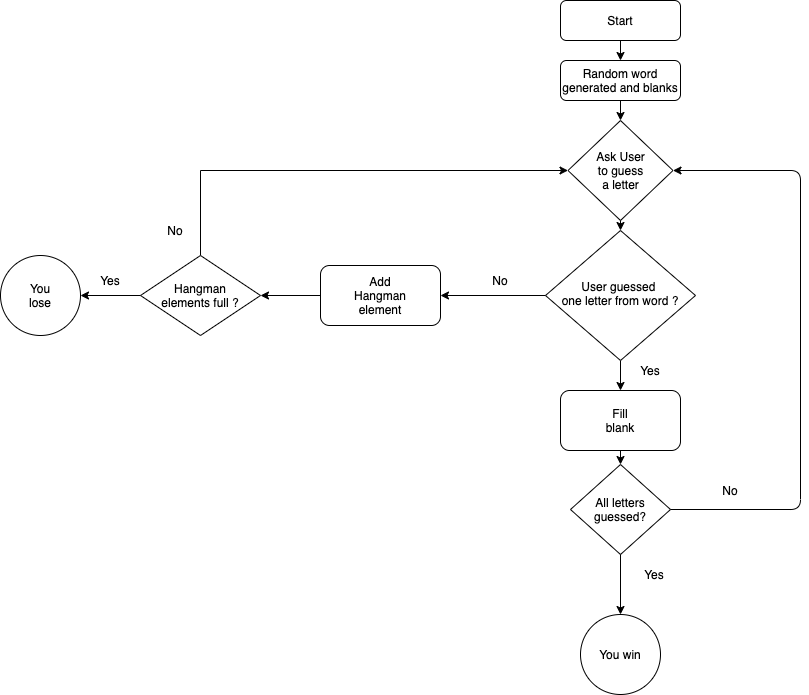

The diagram above was exported from draw.io. Its source (the exported page's mxGraphModel, read from the mxfile embedded in the PNG):
<mxGraphModel dx="1426" dy="708" grid="1" gridSize="10" guides="1" tooltips="1" connect="1" arrows="1" fold="1" page="1" pageScale="1" pageWidth="1169" pageHeight="827" math="0" shadow="0">
  <root>
    <mxCell id="WIyWlLk6GJQsqaUBKTNV-0" />
    <mxCell id="WIyWlLk6GJQsqaUBKTNV-1" parent="WIyWlLk6GJQsqaUBKTNV-0" />
    <mxCell id="iJB04lhZTgAtO443SiRj-42" style="edgeStyle=orthogonalEdgeStyle;rounded=0;orthogonalLoop=1;jettySize=auto;html=1;exitX=0.5;exitY=0;exitDx=0;exitDy=0;entryX=0;entryY=0.5;entryDx=0;entryDy=0;" edge="1" parent="WIyWlLk6GJQsqaUBKTNV-1" source="iJB04lhZTgAtO443SiRj-38" target="iJB04lhZTgAtO443SiRj-45">
      <mxGeometry relative="1" as="geometry">
        <mxPoint x="635" y="290" as="targetPoint" />
        <Array as="points">
          <mxPoint x="385" y="220" />
        </Array>
      </mxGeometry>
    </mxCell>
    <mxCell id="iJB04lhZTgAtO443SiRj-38" value="" style="rhombus;whiteSpace=wrap;html=1;" vertex="1" parent="WIyWlLk6GJQsqaUBKTNV-1">
      <mxGeometry x="325" y="305" width="120" height="80" as="geometry" />
    </mxCell>
    <mxCell id="iJB04lhZTgAtO443SiRj-1" style="edgeStyle=orthogonalEdgeStyle;rounded=0;orthogonalLoop=1;jettySize=auto;html=1;exitX=0.5;exitY=1;exitDx=0;exitDy=0;entryX=0.5;entryY=0;entryDx=0;entryDy=0;" edge="1" parent="WIyWlLk6GJQsqaUBKTNV-1" source="WIyWlLk6GJQsqaUBKTNV-3" target="WIyWlLk6GJQsqaUBKTNV-7">
      <mxGeometry relative="1" as="geometry" />
    </mxCell>
    <mxCell id="WIyWlLk6GJQsqaUBKTNV-3" value="Start" style="rounded=1;whiteSpace=wrap;html=1;fontSize=12;glass=0;strokeWidth=1;shadow=0;" parent="WIyWlLk6GJQsqaUBKTNV-1" vertex="1">
      <mxGeometry x="745" y="50" width="120" height="40" as="geometry" />
    </mxCell>
    <mxCell id="iJB04lhZTgAtO443SiRj-5" style="edgeStyle=orthogonalEdgeStyle;rounded=0;orthogonalLoop=1;jettySize=auto;html=1;exitX=0.5;exitY=1;exitDx=0;exitDy=0;entryX=0.5;entryY=0;entryDx=0;entryDy=0;" edge="1" parent="WIyWlLk6GJQsqaUBKTNV-1" source="WIyWlLk6GJQsqaUBKTNV-6" target="iJB04lhZTgAtO443SiRj-48">
      <mxGeometry relative="1" as="geometry">
        <mxPoint x="985" y="345" as="targetPoint" />
      </mxGeometry>
    </mxCell>
    <mxCell id="WIyWlLk6GJQsqaUBKTNV-6" value="User guessed &lt;br&gt;one letter from word ?" style="rhombus;whiteSpace=wrap;html=1;shadow=0;fontFamily=Helvetica;fontSize=12;align=center;strokeWidth=1;spacing=6;spacingTop=-4;" parent="WIyWlLk6GJQsqaUBKTNV-1" vertex="1">
      <mxGeometry x="730" y="280" width="150" height="130" as="geometry" />
    </mxCell>
    <mxCell id="iJB04lhZTgAtO443SiRj-3" style="edgeStyle=orthogonalEdgeStyle;rounded=0;orthogonalLoop=1;jettySize=auto;html=1;exitX=0.5;exitY=1;exitDx=0;exitDy=0;entryX=0.5;entryY=0;entryDx=0;entryDy=0;" edge="1" parent="WIyWlLk6GJQsqaUBKTNV-1" source="WIyWlLk6GJQsqaUBKTNV-7" target="iJB04lhZTgAtO443SiRj-45">
      <mxGeometry relative="1" as="geometry" />
    </mxCell>
    <mxCell id="WIyWlLk6GJQsqaUBKTNV-7" value="Random word generated and blanks" style="rounded=1;whiteSpace=wrap;html=1;fontSize=12;glass=0;strokeWidth=1;shadow=0;" parent="WIyWlLk6GJQsqaUBKTNV-1" vertex="1">
      <mxGeometry x="745" y="110" width="120" height="40" as="geometry" />
    </mxCell>
    <mxCell id="iJB04lhZTgAtO443SiRj-6" value="Yes" style="text;html=1;strokeColor=none;fillColor=none;align=center;verticalAlign=middle;whiteSpace=wrap;rounded=0;" vertex="1" parent="WIyWlLk6GJQsqaUBKTNV-1">
      <mxGeometry x="815" y="410" width="40" height="20" as="geometry" />
    </mxCell>
    <mxCell id="iJB04lhZTgAtO443SiRj-10" value="No" style="text;html=1;strokeColor=none;fillColor=none;align=center;verticalAlign=middle;whiteSpace=wrap;rounded=0;" vertex="1" parent="WIyWlLk6GJQsqaUBKTNV-1">
      <mxGeometry x="665" y="320" width="40" height="20" as="geometry" />
    </mxCell>
    <mxCell id="iJB04lhZTgAtO443SiRj-31" style="edgeStyle=orthogonalEdgeStyle;rounded=0;orthogonalLoop=1;jettySize=auto;html=1;exitX=0;exitY=0.5;exitDx=0;exitDy=0;entryX=1;entryY=0.5;entryDx=0;entryDy=0;" edge="1" parent="WIyWlLk6GJQsqaUBKTNV-1" source="iJB04lhZTgAtO443SiRj-11">
      <mxGeometry relative="1" as="geometry">
        <mxPoint x="445" y="345" as="targetPoint" />
      </mxGeometry>
    </mxCell>
    <mxCell id="iJB04lhZTgAtO443SiRj-11" value="" style="rounded=1;whiteSpace=wrap;html=1;" vertex="1" parent="WIyWlLk6GJQsqaUBKTNV-1">
      <mxGeometry x="505" y="315" width="120" height="60" as="geometry" />
    </mxCell>
    <mxCell id="iJB04lhZTgAtO443SiRj-12" value="Add Hangman element" style="text;html=1;strokeColor=none;fillColor=none;align=center;verticalAlign=middle;whiteSpace=wrap;rounded=0;" vertex="1" parent="WIyWlLk6GJQsqaUBKTNV-1">
      <mxGeometry x="535" y="332.5" width="60" height="25" as="geometry" />
    </mxCell>
    <mxCell id="iJB04lhZTgAtO443SiRj-13" value="" style="endArrow=classic;html=1;exitX=0;exitY=0.5;exitDx=0;exitDy=0;" edge="1" parent="WIyWlLk6GJQsqaUBKTNV-1" source="WIyWlLk6GJQsqaUBKTNV-6">
      <mxGeometry width="50" height="50" relative="1" as="geometry">
        <mxPoint x="789" y="460" as="sourcePoint" />
        <mxPoint x="625" y="345" as="targetPoint" />
      </mxGeometry>
    </mxCell>
    <mxCell id="iJB04lhZTgAtO443SiRj-18" value="" style="rhombus;whiteSpace=wrap;html=1;" vertex="1" parent="WIyWlLk6GJQsqaUBKTNV-1">
      <mxGeometry x="755" y="514" width="100" height="90" as="geometry" />
    </mxCell>
    <mxCell id="iJB04lhZTgAtO443SiRj-19" value="All letters guessed?" style="text;html=1;strokeColor=none;fillColor=none;align=center;verticalAlign=middle;whiteSpace=wrap;rounded=0;" vertex="1" parent="WIyWlLk6GJQsqaUBKTNV-1">
      <mxGeometry x="770" y="541.5" width="70" height="35" as="geometry" />
    </mxCell>
    <mxCell id="iJB04lhZTgAtO443SiRj-20" value="" style="endArrow=classic;html=1;exitX=0.5;exitY=1;exitDx=0;exitDy=0;entryX=0.5;entryY=0;entryDx=0;entryDy=0;" edge="1" parent="WIyWlLk6GJQsqaUBKTNV-1" source="iJB04lhZTgAtO443SiRj-18" target="iJB04lhZTgAtO443SiRj-23">
      <mxGeometry width="50" height="50" relative="1" as="geometry">
        <mxPoint x="855" y="554" as="sourcePoint" />
        <mxPoint x="915" y="549" as="targetPoint" />
      </mxGeometry>
    </mxCell>
    <mxCell id="iJB04lhZTgAtO443SiRj-22" value="Yes" style="text;html=1;strokeColor=none;fillColor=none;align=center;verticalAlign=middle;whiteSpace=wrap;rounded=0;" vertex="1" parent="WIyWlLk6GJQsqaUBKTNV-1">
      <mxGeometry x="819" y="614" width="40" height="20" as="geometry" />
    </mxCell>
    <mxCell id="iJB04lhZTgAtO443SiRj-23" value="" style="ellipse;whiteSpace=wrap;html=1;aspect=fixed;" vertex="1" parent="WIyWlLk6GJQsqaUBKTNV-1">
      <mxGeometry x="765" y="664" width="80" height="80" as="geometry" />
    </mxCell>
    <mxCell id="iJB04lhZTgAtO443SiRj-24" value="You win" style="text;html=1;strokeColor=none;fillColor=none;align=center;verticalAlign=middle;whiteSpace=wrap;rounded=0;" vertex="1" parent="WIyWlLk6GJQsqaUBKTNV-1">
      <mxGeometry x="780" y="691.5" width="50" height="25" as="geometry" />
    </mxCell>
    <mxCell id="iJB04lhZTgAtO443SiRj-27" value="" style="endArrow=classic;html=1;exitX=1;exitY=0.5;exitDx=0;exitDy=0;entryX=1;entryY=0.5;entryDx=0;entryDy=0;" edge="1" parent="WIyWlLk6GJQsqaUBKTNV-1" source="iJB04lhZTgAtO443SiRj-18" target="iJB04lhZTgAtO443SiRj-45">
      <mxGeometry width="50" height="50" relative="1" as="geometry">
        <mxPoint x="815" y="450" as="sourcePoint" />
        <mxPoint x="865" y="400" as="targetPoint" />
        <Array as="points">
          <mxPoint x="985" y="559" />
          <mxPoint x="985" y="220" />
        </Array>
      </mxGeometry>
    </mxCell>
    <mxCell id="iJB04lhZTgAtO443SiRj-28" value="No" style="text;html=1;strokeColor=none;fillColor=none;align=center;verticalAlign=middle;whiteSpace=wrap;rounded=0;" vertex="1" parent="WIyWlLk6GJQsqaUBKTNV-1">
      <mxGeometry x="895" y="530" width="40" height="20" as="geometry" />
    </mxCell>
    <mxCell id="iJB04lhZTgAtO443SiRj-32" value="Hangman elements full ?" style="text;html=1;strokeColor=none;fillColor=none;align=center;verticalAlign=middle;whiteSpace=wrap;rounded=0;" vertex="1" parent="WIyWlLk6GJQsqaUBKTNV-1">
      <mxGeometry x="340" y="327.5" width="90" height="35" as="geometry" />
    </mxCell>
    <mxCell id="iJB04lhZTgAtO443SiRj-33" value="" style="endArrow=classic;html=1;exitX=0;exitY=0.5;exitDx=0;exitDy=0;" edge="1" parent="WIyWlLk6GJQsqaUBKTNV-1" target="iJB04lhZTgAtO443SiRj-34">
      <mxGeometry width="50" height="50" relative="1" as="geometry">
        <mxPoint x="325" y="345" as="sourcePoint" />
        <mxPoint x="265" y="345" as="targetPoint" />
      </mxGeometry>
    </mxCell>
    <mxCell id="iJB04lhZTgAtO443SiRj-34" value="" style="ellipse;whiteSpace=wrap;html=1;aspect=fixed;" vertex="1" parent="WIyWlLk6GJQsqaUBKTNV-1">
      <mxGeometry x="185" y="305" width="80" height="80" as="geometry" />
    </mxCell>
    <mxCell id="iJB04lhZTgAtO443SiRj-35" value="You lose" style="text;html=1;strokeColor=none;fillColor=none;align=center;verticalAlign=middle;whiteSpace=wrap;rounded=0;" vertex="1" parent="WIyWlLk6GJQsqaUBKTNV-1">
      <mxGeometry x="205" y="335" width="40" height="20" as="geometry" />
    </mxCell>
    <mxCell id="iJB04lhZTgAtO443SiRj-37" value="Yes" style="text;html=1;strokeColor=none;fillColor=none;align=center;verticalAlign=middle;whiteSpace=wrap;rounded=0;" vertex="1" parent="WIyWlLk6GJQsqaUBKTNV-1">
      <mxGeometry x="275" y="320" width="40" height="20" as="geometry" />
    </mxCell>
    <mxCell id="iJB04lhZTgAtO443SiRj-43" value="No" style="text;html=1;strokeColor=none;fillColor=none;align=center;verticalAlign=middle;whiteSpace=wrap;rounded=0;" vertex="1" parent="WIyWlLk6GJQsqaUBKTNV-1">
      <mxGeometry x="340" y="270" width="40" height="20" as="geometry" />
    </mxCell>
    <mxCell id="iJB04lhZTgAtO443SiRj-45" value="" style="rhombus;whiteSpace=wrap;html=1;" vertex="1" parent="WIyWlLk6GJQsqaUBKTNV-1">
      <mxGeometry x="752.5" y="170" width="105" height="100" as="geometry" />
    </mxCell>
    <mxCell id="iJB04lhZTgAtO443SiRj-46" value="Ask User to guess a letter" style="text;html=1;strokeColor=none;fillColor=none;align=center;verticalAlign=middle;whiteSpace=wrap;rounded=0;" vertex="1" parent="WIyWlLk6GJQsqaUBKTNV-1">
      <mxGeometry x="777.5" y="205" width="55" height="30" as="geometry" />
    </mxCell>
    <mxCell id="iJB04lhZTgAtO443SiRj-47" value="" style="endArrow=classic;html=1;exitX=0.5;exitY=1;exitDx=0;exitDy=0;entryX=0.5;entryY=0;entryDx=0;entryDy=0;" edge="1" parent="WIyWlLk6GJQsqaUBKTNV-1" source="iJB04lhZTgAtO443SiRj-45" target="WIyWlLk6GJQsqaUBKTNV-6">
      <mxGeometry width="50" height="50" relative="1" as="geometry">
        <mxPoint x="520" y="380" as="sourcePoint" />
        <mxPoint x="570" y="330" as="targetPoint" />
      </mxGeometry>
    </mxCell>
    <mxCell id="iJB04lhZTgAtO443SiRj-48" value="" style="rounded=1;whiteSpace=wrap;html=1;" vertex="1" parent="WIyWlLk6GJQsqaUBKTNV-1">
      <mxGeometry x="745" y="440" width="120" height="60" as="geometry" />
    </mxCell>
    <mxCell id="iJB04lhZTgAtO443SiRj-49" value="Fill blank" style="text;html=1;strokeColor=none;fillColor=none;align=center;verticalAlign=middle;whiteSpace=wrap;rounded=0;" vertex="1" parent="WIyWlLk6GJQsqaUBKTNV-1">
      <mxGeometry x="785" y="460" width="40" height="20" as="geometry" />
    </mxCell>
    <mxCell id="iJB04lhZTgAtO443SiRj-50" value="" style="endArrow=classic;html=1;exitX=0.5;exitY=1;exitDx=0;exitDy=0;entryX=0.5;entryY=0;entryDx=0;entryDy=0;" edge="1" parent="WIyWlLk6GJQsqaUBKTNV-1" source="iJB04lhZTgAtO443SiRj-48" target="iJB04lhZTgAtO443SiRj-18">
      <mxGeometry width="50" height="50" relative="1" as="geometry">
        <mxPoint x="520" y="560" as="sourcePoint" />
        <mxPoint x="570" y="510" as="targetPoint" />
      </mxGeometry>
    </mxCell>
  </root>
</mxGraphModel>